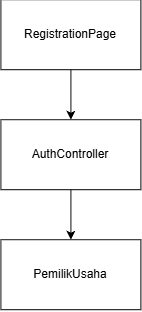

The diagram above was exported from draw.io. Its source (the exported page's mxGraphModel, read from the mxfile embedded in the PNG):
<mxGraphModel dx="440" dy="340" grid="1" gridSize="10" guides="1" tooltips="1" connect="1" arrows="1" fold="1" page="1" pageScale="1" pageWidth="827" pageHeight="1169" math="0" shadow="0">
  <root>
    <mxCell id="0" />
    <mxCell id="1" parent="0" />
    <mxCell id="qIWHeVwOmR3467nHOZhz-8" edge="1" parent="1" source="qIWHeVwOmR3467nHOZhz-5" style="edgeStyle=orthogonalEdgeStyle;rounded=0;orthogonalLoop=1;jettySize=auto;html=1;" target="qIWHeVwOmR3467nHOZhz-7" value="">
      <mxGeometry relative="1" as="geometry" />
    </mxCell>
    <mxCell id="qIWHeVwOmR3467nHOZhz-5" parent="1" style="html=1;whiteSpace=wrap;" value="RegistrationPage" vertex="1">
      <mxGeometry height="70" width="140" x="140" y="390" as="geometry" />
    </mxCell>
    <mxCell id="qIWHeVwOmR3467nHOZhz-11" edge="1" parent="1" source="qIWHeVwOmR3467nHOZhz-7" style="edgeStyle=orthogonalEdgeStyle;rounded=0;orthogonalLoop=1;jettySize=auto;html=1;" target="qIWHeVwOmR3467nHOZhz-10" value="">
      <mxGeometry relative="1" as="geometry" />
    </mxCell>
    <mxCell id="qIWHeVwOmR3467nHOZhz-7" parent="1" style="html=1;whiteSpace=wrap;" value="AuthController" vertex="1">
      <mxGeometry height="70" width="140" x="140" y="510" as="geometry" />
    </mxCell>
    <mxCell id="qIWHeVwOmR3467nHOZhz-10" parent="1" style="html=1;whiteSpace=wrap;" value="PemilikUsaha" vertex="1">
      <mxGeometry height="70" width="140" x="140" y="630" as="geometry" />
    </mxCell>
  </root>
</mxGraphModel>